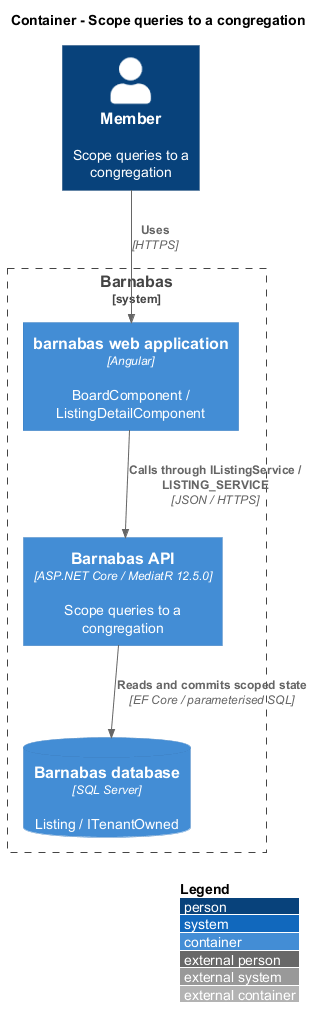

The diagram above was rendered by PlantUML. Its source (embedded in the PNG):
@startuml
!include <C4/C4_Container>
LAYOUT_WITH_LEGEND()
title Container - Scope queries to a congregation
Person(actor, "Member", "Scope queries to a congregation")
System_Boundary(barnabas, "Barnabas") {
  Container(web, "barnabas web application", "Angular", "BoardComponent / ListingDetailComponent")
  Container(api, "Barnabas API", "ASP.NET Core / MediatR 12.5.0", "Scope queries to a congregation")
  ContainerDb(db, "Barnabas database", "SQL Server", "Listing / ITenantOwned")
}
Rel(actor, web, "Uses", "HTTPS")
Rel(web, api, "Calls through IListingService / LISTING_SERVICE", "JSON / HTTPS")
Rel(api, db, "Reads and commits scoped state", "EF Core / parameterised SQL")
@enduml